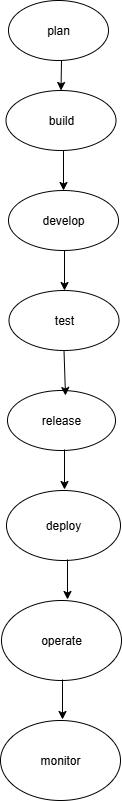

The diagram above was exported from draw.io. Its source (the exported page's mxGraphModel, read from the mxfile embedded in the PNG):
<mxGraphModel dx="1603" dy="811" grid="1" gridSize="10" guides="1" tooltips="1" connect="1" arrows="1" fold="1" page="1" pageScale="1" pageWidth="850" pageHeight="1100" math="0" shadow="0">
  <root>
    <mxCell id="0" />
    <mxCell id="1" parent="0" />
    <mxCell id="c_7LIHl9sa4BG_BfveHC-1" value="plan" style="ellipse;whiteSpace=wrap;html=1;" vertex="1" parent="1">
      <mxGeometry x="370" y="40" width="100" height="60" as="geometry" />
    </mxCell>
    <mxCell id="c_7LIHl9sa4BG_BfveHC-2" value="build" style="ellipse;whiteSpace=wrap;html=1;" vertex="1" parent="1">
      <mxGeometry x="367.5" y="130" width="110" height="60" as="geometry" />
    </mxCell>
    <mxCell id="c_7LIHl9sa4BG_BfveHC-3" value="develop" style="ellipse;whiteSpace=wrap;html=1;" vertex="1" parent="1">
      <mxGeometry x="370" y="230" width="110" height="60" as="geometry" />
    </mxCell>
    <mxCell id="c_7LIHl9sa4BG_BfveHC-4" value="test" style="ellipse;whiteSpace=wrap;html=1;" vertex="1" parent="1">
      <mxGeometry x="370.5" y="330" width="110" height="60" as="geometry" />
    </mxCell>
    <mxCell id="c_7LIHl9sa4BG_BfveHC-5" value="release" style="ellipse;whiteSpace=wrap;html=1;" vertex="1" parent="1">
      <mxGeometry x="369" y="430" width="108" height="60" as="geometry" />
    </mxCell>
    <mxCell id="c_7LIHl9sa4BG_BfveHC-6" value="deploy" style="ellipse;whiteSpace=wrap;html=1;" vertex="1" parent="1">
      <mxGeometry x="368" y="530" width="114" height="70" as="geometry" />
    </mxCell>
    <mxCell id="c_7LIHl9sa4BG_BfveHC-7" value="operate" style="ellipse;whiteSpace=wrap;html=1;" vertex="1" parent="1">
      <mxGeometry x="363" y="640" width="120" height="80" as="geometry" />
    </mxCell>
    <mxCell id="c_7LIHl9sa4BG_BfveHC-8" value="monitor" style="ellipse;whiteSpace=wrap;html=1;" vertex="1" parent="1">
      <mxGeometry x="362" y="760" width="120" height="80" as="geometry" />
    </mxCell>
    <mxCell id="c_7LIHl9sa4BG_BfveHC-9" value="" style="endArrow=classic;html=1;rounded=0;entryX=0.5;entryY=0;entryDx=0;entryDy=0;" edge="1" parent="1" target="c_7LIHl9sa4BG_BfveHC-2">
      <mxGeometry width="50" height="50" relative="1" as="geometry">
        <mxPoint x="423" y="100" as="sourcePoint" />
        <mxPoint x="422" y="130" as="targetPoint" />
      </mxGeometry>
    </mxCell>
    <mxCell id="c_7LIHl9sa4BG_BfveHC-10" value="" style="endArrow=classic;html=1;rounded=0;" edge="1" parent="1">
      <mxGeometry width="50" height="50" relative="1" as="geometry">
        <mxPoint x="425" y="190" as="sourcePoint" />
        <mxPoint x="425" y="230" as="targetPoint" />
      </mxGeometry>
    </mxCell>
    <mxCell id="c_7LIHl9sa4BG_BfveHC-11" value="" style="endArrow=classic;html=1;rounded=0;" edge="1" parent="1">
      <mxGeometry width="50" height="50" relative="1" as="geometry">
        <mxPoint x="426" y="290" as="sourcePoint" />
        <mxPoint x="426" y="330" as="targetPoint" />
      </mxGeometry>
    </mxCell>
    <mxCell id="c_7LIHl9sa4BG_BfveHC-12" value="" style="endArrow=classic;html=1;rounded=0;exitX=0.5;exitY=1;exitDx=0;exitDy=0;" edge="1" parent="1" source="c_7LIHl9sa4BG_BfveHC-4">
      <mxGeometry width="50" height="50" relative="1" as="geometry">
        <mxPoint x="427" y="385" as="sourcePoint" />
        <mxPoint x="427" y="435" as="targetPoint" />
      </mxGeometry>
    </mxCell>
    <mxCell id="c_7LIHl9sa4BG_BfveHC-13" value="" style="endArrow=classic;html=1;rounded=0;" edge="1" parent="1">
      <mxGeometry width="50" height="50" relative="1" as="geometry">
        <mxPoint x="426" y="489" as="sourcePoint" />
        <mxPoint x="426" y="529" as="targetPoint" />
      </mxGeometry>
    </mxCell>
    <mxCell id="c_7LIHl9sa4BG_BfveHC-14" value="" style="endArrow=classic;html=1;rounded=0;" edge="1" parent="1">
      <mxGeometry width="50" height="50" relative="1" as="geometry">
        <mxPoint x="429" y="599" as="sourcePoint" />
        <mxPoint x="429" y="639" as="targetPoint" />
      </mxGeometry>
    </mxCell>
    <mxCell id="c_7LIHl9sa4BG_BfveHC-15" value="" style="endArrow=classic;html=1;rounded=0;" edge="1" parent="1">
      <mxGeometry width="50" height="50" relative="1" as="geometry">
        <mxPoint x="424" y="719" as="sourcePoint" />
        <mxPoint x="424" y="759" as="targetPoint" />
      </mxGeometry>
    </mxCell>
  </root>
</mxGraphModel>